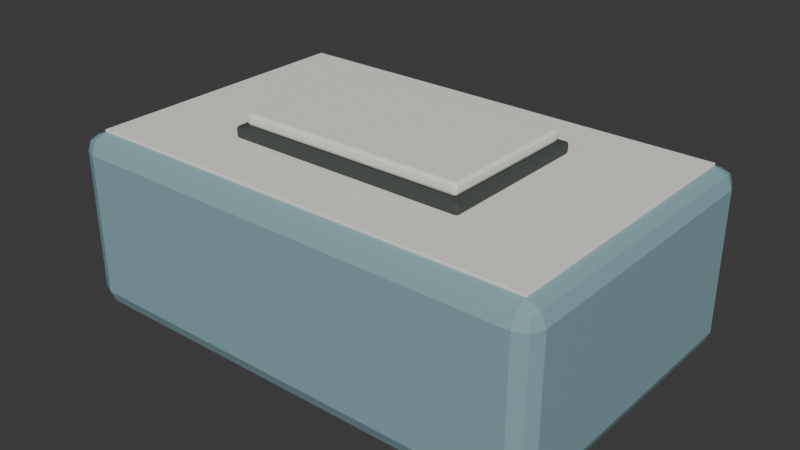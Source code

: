 # Source: wet-wipes-pack-v1.blend  (saved by Blender 5.2.45; exported with 4.5.12 LTS)
import bpy
from mathutils import Matrix  # noqa: F401  (used for matrix-valued properties, if any)

bpy.ops.wm.read_factory_settings(use_empty=True)
scene = bpy.context.scene
scene.name = 'Scene'

# ---- collections
col_collection = bpy.data.collections.new('Collection'); scene.collection.children.link(col_collection)

# ---- materials (node trees are filled in below, after node groups)
mat_main = bpy.data.materials.new('main')
mat_paper_white = bpy.data.materials.new('paper-white')
mat_seam = bpy.data.materials.new('seam')

# ---- material node trees
mat_main.use_nodes = True; mat_main.node_tree.nodes.clear()
_N = mat_main.node_tree.nodes; _L = mat_main.node_tree.links
n0 = _N.new('ShaderNodeBsdfPrincipled'); n0.name = 'Principled BSDF'; n0.location = (-200, 100)
n0.inputs[0].default_value = (0.2542, 0.4287, 0.4678, 1.0)
n0.inputs[2].default_value = 0.42
n0.inputs[10].default_value = 0.005
n1 = _N.new('ShaderNodeOutputMaterial'); n1.name = 'Material Output'; n1.location = (200, 100)
_L.new(n0.outputs[0], n1.inputs[0])
n1.is_active_output = True
mat_paper_white.use_nodes = True; mat_paper_white.node_tree.nodes.clear()
_N = mat_paper_white.node_tree.nodes; _L = mat_paper_white.node_tree.links
n0 = _N.new('ShaderNodeBsdfPrincipled'); n0.name = 'Principled BSDF'; n0.location = (-200, 100)
n0.inputs[0].default_value = (0.8879, 0.8714, 0.807, 1.0)
n0.inputs[2].default_value = 0.85
n0.inputs[10].default_value = 0.005
n1 = _N.new('ShaderNodeOutputMaterial'); n1.name = 'Material Output'; n1.location = (200, 100)
_L.new(n0.outputs[0], n1.inputs[0])
n1.is_active_output = True
mat_seam.use_nodes = True; mat_seam.node_tree.nodes.clear()
_N = mat_seam.node_tree.nodes; _L = mat_seam.node_tree.links
n0 = _N.new('ShaderNodeBsdfPrincipled'); n0.name = 'Principled BSDF'; n0.location = (-200, 100)
n0.inputs[0].default_value = (0.05286, 0.0648, 0.05781, 1.0)
n0.inputs[2].default_value = 0.7
n0.inputs[10].default_value = 0.005
n1 = _N.new('ShaderNodeOutputMaterial'); n1.name = 'Material Output'; n1.location = (200, 100)
_L.new(n0.outputs[0], n1.inputs[0])
n1.is_active_output = True

# ---- world
world_world = bpy.data.worlds.new('World'); scene.world = world_world
world_world.use_nodes = True; world_world.node_tree.nodes.clear()
_N = world_world.node_tree.nodes; _L = world_world.node_tree.links
n0 = _N.new('ShaderNodeOutputWorld'); n0.name = 'World Output'; n0.location = (200, 100)
n1 = _N.new('ShaderNodeBackground'); n1.name = 'Background'; n1.location = (-200, 100)
n1.inputs[0].default_value = (0.05088, 0.05088, 0.05088, 1.0)
_L.new(n1.outputs[0], n0.inputs[0])
n0.is_active_output = True
world_world.color = (0.05088, 0.05088, 0.05088)
world_world.sun_shadow_jitter_overblur = 0.0

# ---- meshes
me_cube_001 = bpy.data.meshes.new('Cube.001')
me_cube_001.from_pydata([(-0.079, -0.049, -0.0305), (-0.079, -0.055, -0.0245), (-0.085, -0.049, -0.0245), (-0.079, -0.05324, -0.02874), (-0.08246, -0.05246, -0.02796), (-0.08324, -0.05324, -0.0245), (-0.08324, -0.049, -0.02874), (-0.079, -0.055, 0.0245), (-0.079, -0.049, 0.0305), (-0.085, -0.049, 0.0245), (-0.079, -0.05324, 0.02874), (-0.08246, -0.05246, 0.02796), (-0.08324, -0.049, 0.02874), (-0.08324, -0.05324, 0.0245), (-0.079, 0.049, -0.0305), (-0.085, 0.049, -0.0245), (-0.079, 0.055, -0.0245), (-0.08324, 0.049, -0.02874), (-0.08246, 0.05246, -0.02796), (-0.08324, 0.05324, -0.0245), (-0.079, 0.05324, -0.02874), (-0.079, 0.049, 0.0305), (-0.079, 0.055, 0.0245), (-0.085, 0.049, 0.0245), (-0.079, 0.05324, 0.02874), (-0.08246, 0.05246, 0.02796), (-0.08324, 0.05324, 0.0245), (-0.08324, 0.049, 0.02874), (0.079, -0.049, -0.0305), (0.085, -0.049, -0.0245), (0.079, -0.055, -0.0245), (0.08324, -0.049, -0.02874), (0.08246, -0.05246, -0.02796), (0.08324, -0.05324, -0.0245), (0.079, -0.05324, -0.02874), (0.079, -0.049, 0.0305), (0.079, -0.055, 0.0245), (0.085, -0.049, 0.0245), (0.079, -0.05324, 0.02874), (0.08246, -0.05246, 0.02796), (0.08324, -0.05324, 0.0245), (0.08324, -0.049, 0.02874), (0.079, 0.049, -0.0305), (0.079, 0.055, -0.0245), (0.085, 0.049, -0.0245), (0.079, 0.05324, -0.02874), (0.08246, 0.05246, -0.02796), (0.08324, 0.05324, -0.0245), (0.08324, 0.049, -0.02874), (0.079, 0.049, 0.0305), (0.085, 0.049, 0.0245), (0.079, 0.055, 0.0245), (0.08324, 0.049, 0.02874), (0.08246, 0.05246, 0.02796), (0.08324, 0.05324, 0.0245), (0.079, 0.05324, 0.02874)], [], [(0, 3, 4, 6), (1, 5, 4, 3), (2, 6, 4, 5), (7, 10, 11, 13), (8, 12, 11, 10), (9, 13, 11, 12), (14, 17, 18, 20), (15, 19, 18, 17), (16, 20, 18, 19), (21, 24, 25, 27), (22, 26, 25, 24), (23, 27, 25, 26), (28, 31, 32, 34), (29, 33, 32, 31), (30, 34, 32, 33), (35, 38, 39, 41), (36, 40, 39, 38), (37, 41, 39, 40), (42, 45, 46, 48), (43, 47, 46, 45), (44, 48, 46, 47), (49, 52, 53, 55), (50, 54, 53, 52), (51, 55, 53, 54), (14, 0, 6, 17), (17, 6, 2, 15), (1, 7, 13, 5), (5, 13, 9, 2), (8, 21, 27, 12), (12, 27, 23, 9), (22, 16, 19, 26), (26, 19, 15, 23), (42, 14, 20, 45), (45, 20, 16, 43), (21, 49, 55, 24), (24, 55, 51, 22), (50, 44, 47, 54), (54, 47, 43, 51), (28, 42, 48, 31), (31, 48, 44, 29), (49, 35, 41, 52), (52, 41, 37, 50), (36, 30, 33, 40), (40, 33, 29, 37), (0, 28, 34, 3), (3, 34, 30, 1), (35, 8, 10, 38), (38, 10, 7, 36), (14, 42, 28, 0), (2, 9, 23, 15), (30, 36, 7, 1), (49, 21, 8, 35), (16, 22, 51, 43), (44, 50, 37, 29)])
_uv = me_cube_001.uv_layers.new(name='UVMap')
_uv.uv.foreach_set('vector', [0.1338, 0.7364, 0.1338, 0.75, 0.1287, 0.75, 0.125, 0.7364, 0.3996, 0.9912, 0.3996, 1.0, 0.3854, 1.0, 0.375, 0.9912, 0.3996, 0.01364, 0.375, 0.01364, 0.375, 0.005763, 0.3996, 0.0, 0.6004, 0.9912, 0.625, 0.9912, 0.625, 0.9963, 0.6004, 1.0, 0.8662, 0.7364, 0.875, 0.7364, 0.875, 0.7442, 0.8662, 0.75, 0.6004, 0.01364, 0.6004, 0.0, 0.6146, 0.0, 0.625, 0.01364, 0.1338, 0.5136, 0.125, 0.5136, 0.125, 0.5058, 0.1338, 0.5, 0.3996, 0.2364, 0.3996, 0.25, 0.3802, 0.2519, 0.375, 0.2364, 0.3996, 0.2588, 0.375, 0.2588, 0.3802, 0.2519, 0.3996, 0.25, 0.8662, 0.5136, 0.8662, 0.5, 0.8713, 0.5, 0.875, 0.5136, 0.6004, 0.2588, 0.6004, 0.25, 0.6198, 0.2471, 0.625, 0.2588, 0.6004, 0.2364, 0.625, 0.2364, 0.6198, 0.2471, 0.6004, 0.25, 0.3662, 0.7364, 0.375, 0.7364, 0.3785, 0.7493, 0.3706, 0.7544, 0.3996, 0.7364, 0.3996, 0.75, 0.3785, 0.7493, 0.375, 0.7364, 0.3996, 0.7588, 0.3706, 0.7544, 0.3785, 0.7493, 0.3996, 0.75, 0.6338, 0.7364, 0.6294, 0.7544, 0.6228, 0.7481, 0.625, 0.7364, 0.6004, 0.7588, 0.6004, 0.75, 0.6228, 0.7481, 0.6294, 0.7544, 0.6004, 0.7364, 0.625, 0.7364, 0.6228, 0.7481, 0.6004, 0.75, 0.3662, 0.5136, 0.3706, 0.4956, 0.3772, 0.5019, 0.375, 0.5136, 0.3996, 0.4912, 0.3996, 0.5, 0.3772, 0.5019, 0.3706, 0.4956, 0.3996, 0.5136, 0.375, 0.5136, 0.3772, 0.5019, 0.3996, 0.5, 0.6338, 0.5136, 0.625, 0.5136, 0.6215, 0.5007, 0.6294, 0.4956, 0.6004, 0.5136, 0.6004, 0.5, 0.6215, 0.5007, 0.625, 0.5136, 0.6004, 0.4912, 0.6294, 0.4956, 0.6215, 0.5007, 0.6004, 0.5, 0.1338, 0.5136, 0.1338, 0.7364, 0.125, 0.7364, 0.125, 0.5136, 0.375, 0.2364, 0.375, 0.01364, 0.3996, 0.01364, 0.3996, 0.2364, 0.3996, 0.9912, 0.6004, 0.9912, 0.6004, 1.0, 0.3996, 1.0, 0.3996, 0.0, 0.6004, 0.0, 0.6004, 0.01364, 0.3996, 0.01364, 0.8662, 0.7364, 0.8662, 0.5136, 0.875, 0.5136, 0.875, 0.7364, 0.625, 0.01364, 0.625, 0.2364, 0.6004, 0.2364, 0.6004, 0.01364, 0.6004, 0.2588, 0.3996, 0.2588, 0.3996, 0.25, 0.6004, 0.25, 0.6004, 0.25, 0.3996, 0.25, 0.3996, 0.2364, 0.6004, 0.2364, 0.3662, 0.5136, 0.1338, 0.5136, 0.1338, 0.5, 0.3706, 0.4956, 0.3706, 0.4956, 0.375, 0.2588, 0.3996, 0.2588, 0.3996, 0.4912, 0.8662, 0.5136, 0.6338, 0.5136, 0.6294, 0.4956, 0.8662, 0.5, 0.625, 0.2588, 0.6294, 0.4956, 0.6004, 0.4912, 0.6004, 0.2588, 0.6004, 0.5136, 0.3996, 0.5136, 0.3996, 0.5, 0.6004, 0.5, 0.6004, 0.5, 0.3996, 0.5, 0.3996, 0.4912, 0.6004, 0.4912, 0.3662, 0.7364, 0.3662, 0.5136, 0.375, 0.5136, 0.375, 0.7364, 0.375, 0.7364, 0.375, 0.5136, 0.3996, 0.5136, 0.3996, 0.7364, 0.6338, 0.5136, 0.6338, 0.7364, 0.625, 0.7364, 0.625, 0.5136, 0.625, 0.5136, 0.625, 0.7364, 0.6004, 0.7364, 0.6004, 0.5136, 0.6004, 0.7588, 0.3996, 0.7588, 0.3996, 0.75, 0.6004, 0.75, 0.6004, 0.75, 0.3996, 0.75, 0.3996, 0.7364, 0.6004, 0.7364, 0.1338, 0.7364, 0.3662, 0.7364, 0.3706, 0.7544, 0.1338, 0.75, 0.375, 0.9912, 0.3706, 0.7544, 0.3996, 0.7588, 0.3996, 0.9912, 0.6338, 0.7364, 0.8662, 0.7364, 0.8662, 0.75, 0.6294, 0.7544, 0.6294, 0.7544, 0.625, 0.9912, 0.6004, 0.9912, 0.6004, 0.7588, 0.1338, 0.5136, 0.3662, 0.5136, 0.3662, 0.7364, 0.1338, 0.7364, 0.3996, 0.01364, 0.6004, 0.01364, 0.6004, 0.2364, 0.3996, 0.2364, 0.3996, 0.7588, 0.6004, 0.7588, 0.6004, 0.9912, 0.3996, 0.9912, 0.6338, 0.5136, 0.8662, 0.5136, 0.8662, 0.7364, 0.6338, 0.7364, 0.3996, 0.2588, 0.6004, 0.2588, 0.6004, 0.4912, 0.3996, 0.4912, 0.3996, 0.5136, 0.6004, 0.5136, 0.6004, 0.7364, 0.3996, 0.7364])
me_cube_001.materials.append(mat_main)
me_cube_001.update()
me_cube_002 = bpy.data.meshes.new('Cube.002')
me_cube_002.from_pydata([(-0.0788, -0.0488, -0.0005), (-0.0788, -0.049, -0.0003), (-0.079, -0.0488, -0.0003), (-0.0788, -0.04894, -0.0004414), (-0.07892, -0.04892, -0.0004155), (-0.07894, -0.04894, -0.0003), (-0.07894, -0.0488, -0.0004414), (-0.0788, -0.049, 0.0003), (-0.0788, -0.0488, 0.0005), (-0.079, -0.0488, 0.0003), (-0.0788, -0.04894, 0.0004414), (-0.07892, -0.04892, 0.0004155), (-0.07894, -0.0488, 0.0004414), (-0.07894, -0.04894, 0.0003), (-0.0788, 0.0488, -0.0005), (-0.079, 0.0488, -0.0003), (-0.0788, 0.049, -0.0003), (-0.07894, 0.0488, -0.0004414), (-0.07892, 0.04892, -0.0004155), (-0.07894, 0.04894, -0.0003), (-0.0788, 0.04894, -0.0004414), (-0.0788, 0.0488, 0.0005), (-0.0788, 0.049, 0.0003), (-0.079, 0.0488, 0.0003), (-0.0788, 0.04894, 0.0004414), (-0.07892, 0.04892, 0.0004155), (-0.07894, 0.04894, 0.0003), (-0.07894, 0.0488, 0.0004414), (0.0788, -0.0488, -0.0005), (0.079, -0.0488, -0.0003), (0.0788, -0.049, -0.0003), (0.07894, -0.0488, -0.0004414), (0.07892, -0.04892, -0.0004155), (0.07894, -0.04894, -0.0003), (0.0788, -0.04894, -0.0004414), (0.0788, -0.0488, 0.0005), (0.0788, -0.049, 0.0003), (0.079, -0.0488, 0.0003), (0.0788, -0.04894, 0.0004414), (0.07892, -0.04892, 0.0004155), (0.07894, -0.04894, 0.0003), (0.07894, -0.0488, 0.0004414), (0.0788, 0.0488, -0.0005), (0.0788, 0.049, -0.0003), (0.079, 0.0488, -0.0003), (0.0788, 0.04894, -0.0004414), (0.07892, 0.04892, -0.0004155), (0.07894, 0.04894, -0.0003), (0.07894, 0.0488, -0.0004414), (0.0788, 0.0488, 0.0005), (0.079, 0.0488, 0.0003), (0.0788, 0.049, 0.0003), (0.07894, 0.0488, 0.0004414), (0.07892, 0.04892, 0.0004155), (0.07894, 0.04894, 0.0003), (0.0788, 0.04894, 0.0004414)], [], [(0, 3, 4, 6), (1, 5, 4, 3), (2, 6, 4, 5), (7, 10, 11, 13), (8, 12, 11, 10), (9, 13, 11, 12), (14, 17, 18, 20), (15, 19, 18, 17), (16, 20, 18, 19), (21, 24, 25, 27), (22, 26, 25, 24), (23, 27, 25, 26), (28, 31, 32, 34), (29, 33, 32, 31), (30, 34, 32, 33), (35, 38, 39, 41), (36, 40, 39, 38), (37, 41, 39, 40), (42, 45, 46, 48), (43, 47, 46, 45), (44, 48, 46, 47), (49, 52, 53, 55), (50, 54, 53, 52), (51, 55, 53, 54), (14, 0, 6, 17), (17, 6, 2, 15), (1, 7, 13, 5), (5, 13, 9, 2), (8, 21, 27, 12), (12, 27, 23, 9), (22, 16, 19, 26), (26, 19, 15, 23), (42, 14, 20, 45), (45, 20, 16, 43), (21, 49, 55, 24), (24, 55, 51, 22), (50, 44, 47, 54), (54, 47, 43, 51), (28, 42, 48, 31), (31, 48, 44, 29), (49, 35, 41, 52), (52, 41, 37, 50), (36, 30, 33, 40), (40, 33, 29, 37), (0, 28, 34, 3), (3, 34, 30, 1), (35, 8, 10, 38), (38, 10, 7, 36), (14, 42, 28, 0), (2, 9, 23, 15), (30, 36, 7, 1), (49, 21, 8, 35), (16, 22, 51, 43), (44, 50, 37, 29)])
_uv = me_cube_002.uv_layers.new(name='UVMap')
_uv.uv.foreach_set('vector', [0.1253, 0.7495, 0.1253, 0.75, 0.1251, 0.75, 0.125, 0.7495, 0.425, 0.9997, 0.425, 1.0, 0.3961, 1.0, 0.375, 0.9997, 0.425, 0.0005102, 0.375, 0.0005102, 0.375, 0.0002156, 0.425, 0.0, 0.575, 0.9997, 0.625, 0.9997, 0.625, 0.9999, 0.575, 1.0, 0.8747, 0.7495, 0.875, 0.7495, 0.875, 0.7498, 0.8747, 0.75, 0.575, 0.0005102, 0.575, 0.0, 0.6039, 0.0, 0.625, 0.0005102, 0.1253, 0.5005, 0.125, 0.5005, 0.125, 0.5002, 0.1253, 0.5, 0.425, 0.2495, 0.425, 0.25, 0.3856, 0.2501, 0.375, 0.2495, 0.425, 0.2503, 0.375, 0.2503, 0.3856, 0.2501, 0.425, 0.25, 0.8747, 0.5005, 0.8747, 0.5, 0.8749, 0.5, 0.875, 0.5005, 0.575, 0.2503, 0.575, 0.25, 0.6144, 0.2499, 0.625, 0.2503, 0.575, 0.2495, 0.625, 0.2495, 0.6144, 0.2499, 0.575, 0.25, 0.3747, 0.7495, 0.375, 0.7495, 0.382, 0.75, 0.3748, 0.7502, 0.425, 0.7495, 0.425, 0.75, 0.382, 0.75, 0.375, 0.7495, 0.425, 0.7503, 0.3748, 0.7502, 0.382, 0.75, 0.425, 0.75, 0.6253, 0.7495, 0.6252, 0.7502, 0.618, 0.7499, 0.625, 0.7495, 0.575, 0.7503, 0.575, 0.75, 0.618, 0.7499, 0.6252, 0.7502, 0.575, 0.7495, 0.625, 0.7495, 0.618, 0.7499, 0.575, 0.75, 0.3747, 0.5005, 0.3748, 0.4998, 0.382, 0.5001, 0.375, 0.5005, 0.425, 0.4997, 0.425, 0.5, 0.382, 0.5001, 0.3748, 0.4998, 0.425, 0.5005, 0.375, 0.5005, 0.382, 0.5001, 0.425, 0.5, 0.6253, 0.5005, 0.625, 0.5005, 0.618, 0.5, 0.6252, 0.4998, 0.575, 0.5005, 0.575, 0.5, 0.618, 0.5, 0.625, 0.5005, 0.575, 0.4997, 0.6252, 0.4998, 0.618, 0.5, 0.575, 0.5, 0.1253, 0.5005, 0.1253, 0.7495, 0.125, 0.7495, 0.125, 0.5005, 0.375, 0.2495, 0.375, 0.0005102, 0.425, 0.0005102, 0.425, 0.2495, 0.425, 0.9997, 0.575, 0.9997, 0.575, 1.0, 0.425, 1.0, 0.425, 0.0, 0.575, 0.0, 0.575, 0.0005102, 0.425, 0.0005102, 0.8747, 0.7495, 0.8747, 0.5005, 0.875, 0.5005, 0.875, 0.7495, 0.625, 0.0005102, 0.625, 0.2495, 0.575, 0.2495, 0.575, 0.0005102, 0.575, 0.2503, 0.425, 0.2503, 0.425, 0.25, 0.575, 0.25, 0.575, 0.25, 0.425, 0.25, 0.425, 0.2495, 0.575, 0.2495, 0.3747, 0.5005, 0.1253, 0.5005, 0.1253, 0.5, 0.3748, 0.4998, 0.3748, 0.4998, 0.375, 0.2503, 0.425, 0.2503, 0.425, 0.4997, 0.8747, 0.5005, 0.6253, 0.5005, 0.6252, 0.4998, 0.8747, 0.5, 0.625, 0.2503, 0.6252, 0.4998, 0.575, 0.4997, 0.575, 0.2503, 0.575, 0.5005, 0.425, 0.5005, 0.425, 0.5, 0.575, 0.5, 0.575, 0.5, 0.425, 0.5, 0.425, 0.4997, 0.575, 0.4997, 0.3747, 0.7495, 0.3747, 0.5005, 0.375, 0.5005, 0.375, 0.7495, 0.375, 0.7495, 0.375, 0.5005, 0.425, 0.5005, 0.425, 0.7495, 0.6253, 0.5005, 0.6253, 0.7495, 0.625, 0.7495, 0.625, 0.5005, 0.625, 0.5005, 0.625, 0.7495, 0.575, 0.7495, 0.575, 0.5005, 0.575, 0.7503, 0.425, 0.7503, 0.425, 0.75, 0.575, 0.75, 0.575, 0.75, 0.425, 0.75, 0.425, 0.7495, 0.575, 0.7495, 0.1253, 0.7495, 0.3747, 0.7495, 0.3748, 0.7502, 0.1253, 0.75, 0.375, 0.9997, 0.3748, 0.7502, 0.425, 0.7503, 0.425, 0.9997, 0.6253, 0.7495, 0.8747, 0.7495, 0.8747, 0.75, 0.6252, 0.7502, 0.6252, 0.7502, 0.625, 0.9997, 0.575, 0.9997, 0.575, 0.7503, 0.1253, 0.5005, 0.3747, 0.5005, 0.3747, 0.7495, 0.1253, 0.7495, 0.425, 0.0005102, 0.575, 0.0005102, 0.575, 0.2495, 0.425, 0.2495, 0.425, 0.7503, 0.575, 0.7503, 0.575, 0.9997, 0.425, 0.9997, 0.6253, 0.5005, 0.8747, 0.5005, 0.8747, 0.7495, 0.6253, 0.7495, 0.425, 0.2503, 0.575, 0.2503, 0.575, 0.4997, 0.425, 0.4997, 0.425, 0.5005, 0.575, 0.5005, 0.575, 0.7495, 0.425, 0.7495])
me_cube_002.materials.append(mat_paper_white)
me_cube_002.update()
me_cube_003 = bpy.data.meshes.new('Cube.003')
me_cube_003.from_pydata([(-0.0415, -0.0265, -0.002), (-0.0415, -0.0275, -0.001), (-0.0425, -0.0265, -0.001), (-0.0415, -0.02721, -0.001707), (-0.04208, -0.02708, -0.001577), (-0.04221, -0.02721, -0.001), (-0.04221, -0.0265, -0.001707), (-0.0415, -0.0275, 0.001), (-0.0415, -0.0265, 0.002), (-0.0425, -0.0265, 0.001), (-0.0415, -0.02721, 0.001707), (-0.04208, -0.02708, 0.001577), (-0.04221, -0.0265, 0.001707), (-0.04221, -0.02721, 0.001), (-0.0415, 0.0265, -0.002), (-0.0425, 0.0265, -0.001), (-0.0415, 0.0275, -0.001), (-0.04221, 0.0265, -0.001707), (-0.04208, 0.02708, -0.001577), (-0.04221, 0.02721, -0.001), (-0.0415, 0.02721, -0.001707), (-0.0415, 0.0265, 0.002), (-0.0415, 0.0275, 0.001), (-0.0425, 0.0265, 0.001), (-0.0415, 0.02721, 0.001707), (-0.04208, 0.02708, 0.001577), (-0.04221, 0.02721, 0.001), (-0.04221, 0.0265, 0.001707), (0.0415, -0.0265, -0.002), (0.0425, -0.0265, -0.001), (0.0415, -0.0275, -0.001), (0.04221, -0.0265, -0.001707), (0.04208, -0.02708, -0.001577), (0.04221, -0.02721, -0.001), (0.0415, -0.02721, -0.001707), (0.0415, -0.0265, 0.002), (0.0415, -0.0275, 0.001), (0.0425, -0.0265, 0.001), (0.0415, -0.02721, 0.001707), (0.04208, -0.02708, 0.001577), (0.04221, -0.02721, 0.001), (0.04221, -0.0265, 0.001707), (0.0415, 0.0265, -0.002), (0.0415, 0.0275, -0.001), (0.0425, 0.0265, -0.001), (0.0415, 0.02721, -0.001707), (0.04208, 0.02708, -0.001577), (0.04221, 0.02721, -0.001), (0.04221, 0.0265, -0.001707), (0.0415, 0.0265, 0.002), (0.0425, 0.0265, 0.001), (0.0415, 0.0275, 0.001), (0.04221, 0.0265, 0.001707), (0.04208, 0.02708, 0.001577), (0.04221, 0.02721, 0.001), (0.0415, 0.02721, 0.001707)], [], [(0, 3, 4, 6), (1, 5, 4, 3), (2, 6, 4, 5), (7, 10, 11, 13), (8, 12, 11, 10), (9, 13, 11, 12), (14, 17, 18, 20), (15, 19, 18, 17), (16, 20, 18, 19), (21, 24, 25, 27), (22, 26, 25, 24), (23, 27, 25, 26), (28, 31, 32, 34), (29, 33, 32, 31), (30, 34, 32, 33), (35, 38, 39, 41), (36, 40, 39, 38), (37, 41, 39, 40), (42, 45, 46, 48), (43, 47, 46, 45), (44, 48, 46, 47), (49, 52, 53, 55), (50, 54, 53, 52), (51, 55, 53, 54), (14, 0, 6, 17), (17, 6, 2, 15), (1, 7, 13, 5), (5, 13, 9, 2), (8, 21, 27, 12), (12, 27, 23, 9), (22, 16, 19, 26), (26, 19, 15, 23), (42, 14, 20, 45), (45, 20, 16, 43), (21, 49, 55, 24), (24, 55, 51, 22), (50, 44, 47, 54), (54, 47, 43, 51), (28, 42, 48, 31), (31, 48, 44, 29), (49, 35, 41, 52), (52, 41, 37, 50), (36, 30, 33, 40), (40, 33, 29, 37), (0, 28, 34, 3), (3, 34, 30, 1), (35, 8, 10, 38), (38, 10, 7, 36), (14, 42, 28, 0), (2, 9, 23, 15), (30, 36, 7, 1), (49, 21, 8, 35), (16, 22, 51, 43), (44, 50, 37, 29)])
_uv = me_cube_003.uv_layers.new(name='UVMap')
_uv.uv.foreach_set('vector', [0.1279, 0.7455, 0.1279, 0.75, 0.1262, 0.75, 0.125, 0.7455, 0.4375, 0.9971, 0.4375, 1.0, 0.4014, 1.0, 0.375, 0.9971, 0.4375, 0.004545, 0.375, 0.004545, 0.375, 0.001921, 0.4375, 0.0, 0.5625, 0.9971, 0.625, 0.9971, 0.625, 0.9988, 0.5625, 1.0, 0.8721, 0.7455, 0.875, 0.7455, 0.875, 0.7481, 0.8721, 0.75, 0.5625, 0.004545, 0.5625, 0.0, 0.5986, 0.0, 0.625, 0.004545, 0.1279, 0.5045, 0.125, 0.5045, 0.125, 0.5019, 0.1279, 0.5, 0.4375, 0.2455, 0.4375, 0.25, 0.3882, 0.2506, 0.375, 0.2455, 0.4375, 0.2529, 0.375, 0.2529, 0.3882, 0.2506, 0.4375, 0.25, 0.8721, 0.5045, 0.8721, 0.5, 0.8738, 0.5, 0.875, 0.5045, 0.5625, 0.2529, 0.5625, 0.25, 0.6118, 0.249, 0.625, 0.2529, 0.5625, 0.2455, 0.625, 0.2455, 0.6118, 0.249, 0.5625, 0.25, 0.3721, 0.7455, 0.375, 0.7455, 0.3838, 0.7498, 0.3735, 0.7515, 0.4375, 0.7455, 0.4375, 0.75, 0.3838, 0.7498, 0.375, 0.7455, 0.4375, 0.7529, 0.3735, 0.7515, 0.3838, 0.7498, 0.4375, 0.75, 0.6279, 0.7455, 0.6265, 0.7515, 0.6166, 0.7494, 0.625, 0.7455, 0.5625, 0.7529, 0.5625, 0.75, 0.6166, 0.7494, 0.6265, 0.7515, 0.5625, 0.7455, 0.625, 0.7455, 0.6166, 0.7494, 0.5625, 0.75, 0.3721, 0.5045, 0.3735, 0.4985, 0.3834, 0.5006, 0.375, 0.5045, 0.4375, 0.4971, 0.4375, 0.5, 0.3834, 0.5006, 0.3735, 0.4985, 0.4375, 0.5045, 0.375, 0.5045, 0.3834, 0.5006, 0.4375, 0.5, 0.6279, 0.5045, 0.625, 0.5045, 0.6162, 0.5002, 0.6265, 0.4985, 0.5625, 0.5045, 0.5625, 0.5, 0.6162, 0.5002, 0.625, 0.5045, 0.5625, 0.4971, 0.6265, 0.4985, 0.6162, 0.5002, 0.5625, 0.5, 0.1279, 0.5045, 0.1279, 0.7455, 0.125, 0.7455, 0.125, 0.5045, 0.375, 0.2455, 0.375, 0.004545, 0.4375, 0.004545, 0.4375, 0.2455, 0.4375, 0.9971, 0.5625, 0.9971, 0.5625, 1.0, 0.4375, 1.0, 0.4375, 0.0, 0.5625, 0.0, 0.5625, 0.004545, 0.4375, 0.004545, 0.8721, 0.7455, 0.8721, 0.5045, 0.875, 0.5045, 0.875, 0.7455, 0.625, 0.004545, 0.625, 0.2455, 0.5625, 0.2455, 0.5625, 0.004545, 0.5625, 0.2529, 0.4375, 0.2529, 0.4375, 0.25, 0.5625, 0.25, 0.5625, 0.25, 0.4375, 0.25, 0.4375, 0.2455, 0.5625, 0.2455, 0.3721, 0.5045, 0.1279, 0.5045, 0.1279, 0.5, 0.3735, 0.4985, 0.3735, 0.4985, 0.375, 0.2529, 0.4375, 0.2529, 0.4375, 0.4971, 0.8721, 0.5045, 0.6279, 0.5045, 0.6265, 0.4985, 0.8721, 0.5, 0.625, 0.2529, 0.6265, 0.4985, 0.5625, 0.4971, 0.5625, 0.2529, 0.5625, 0.5045, 0.4375, 0.5045, 0.4375, 0.5, 0.5625, 0.5, 0.5625, 0.5, 0.4375, 0.5, 0.4375, 0.4971, 0.5625, 0.4971, 0.3721, 0.7455, 0.3721, 0.5045, 0.375, 0.5045, 0.375, 0.7455, 0.375, 0.7455, 0.375, 0.5045, 0.4375, 0.5045, 0.4375, 0.7455, 0.6279, 0.5045, 0.6279, 0.7455, 0.625, 0.7455, 0.625, 0.5045, 0.625, 0.5045, 0.625, 0.7455, 0.5625, 0.7455, 0.5625, 0.5045, 0.5625, 0.7529, 0.4375, 0.7529, 0.4375, 0.75, 0.5625, 0.75, 0.5625, 0.75, 0.4375, 0.75, 0.4375, 0.7455, 0.5625, 0.7455, 0.1279, 0.7455, 0.3721, 0.7455, 0.3735, 0.7515, 0.1279, 0.75, 0.375, 0.9971, 0.3735, 0.7515, 0.4375, 0.7529, 0.4375, 0.9971, 0.6279, 0.7455, 0.8721, 0.7455, 0.8721, 0.75, 0.6265, 0.7515, 0.6265, 0.7515, 0.625, 0.9971, 0.5625, 0.9971, 0.5625, 0.7529, 0.1279, 0.5045, 0.3721, 0.5045, 0.3721, 0.7455, 0.1279, 0.7455, 0.4375, 0.004545, 0.5625, 0.004545, 0.5625, 0.2455, 0.4375, 0.2455, 0.4375, 0.7529, 0.5625, 0.7529, 0.5625, 0.9971, 0.4375, 0.9971, 0.6279, 0.5045, 0.8721, 0.5045, 0.8721, 0.7455, 0.6279, 0.7455, 0.4375, 0.2529, 0.5625, 0.2529, 0.5625, 0.4971, 0.4375, 0.4971, 0.4375, 0.5045, 0.5625, 0.5045, 0.5625, 0.7455, 0.4375, 0.7455])
me_cube_003.materials.append(mat_seam)
me_cube_003.update()
me_cube_004 = bpy.data.meshes.new('Cube.004')
me_cube_004.from_pydata([(-0.039, -0.024, -0.002), (-0.039, -0.025, -0.001), (-0.04, -0.024, -0.001), (-0.039, -0.02471, -0.001707), (-0.03958, -0.02458, -0.001577), (-0.03971, -0.02471, -0.001), (-0.03971, -0.024, -0.001707), (-0.039, -0.025, 0.001), (-0.039, -0.024, 0.002), (-0.04, -0.024, 0.001), (-0.039, -0.02471, 0.001707), (-0.03958, -0.02458, 0.001577), (-0.03971, -0.024, 0.001707), (-0.03971, -0.02471, 0.001), (-0.039, 0.024, -0.002), (-0.04, 0.024, -0.001), (-0.039, 0.025, -0.001), (-0.03971, 0.024, -0.001707), (-0.03958, 0.02458, -0.001577), (-0.03971, 0.02471, -0.001), (-0.039, 0.02471, -0.001707), (-0.039, 0.024, 0.002), (-0.039, 0.025, 0.001), (-0.04, 0.024, 0.001), (-0.039, 0.02471, 0.001707), (-0.03958, 0.02458, 0.001577), (-0.03971, 0.02471, 0.001), (-0.03971, 0.024, 0.001707), (0.039, -0.024, -0.002), (0.04, -0.024, -0.001), (0.039, -0.025, -0.001), (0.03971, -0.024, -0.001707), (0.03958, -0.02458, -0.001577), (0.03971, -0.02471, -0.001), (0.039, -0.02471, -0.001707), (0.039, -0.024, 0.002), (0.039, -0.025, 0.001), (0.04, -0.024, 0.001), (0.039, -0.02471, 0.001707), (0.03958, -0.02458, 0.001577), (0.03971, -0.02471, 0.001), (0.03971, -0.024, 0.001707), (0.039, 0.024, -0.002), (0.039, 0.025, -0.001), (0.04, 0.024, -0.001), (0.039, 0.02471, -0.001707), (0.03958, 0.02458, -0.001577), (0.03971, 0.02471, -0.001), (0.03971, 0.024, -0.001707), (0.039, 0.024, 0.002), (0.04, 0.024, 0.001), (0.039, 0.025, 0.001), (0.03971, 0.024, 0.001707), (0.03958, 0.02458, 0.001577), (0.03971, 0.02471, 0.001), (0.039, 0.02471, 0.001707)], [], [(0, 3, 4, 6), (1, 5, 4, 3), (2, 6, 4, 5), (7, 10, 11, 13), (8, 12, 11, 10), (9, 13, 11, 12), (14, 17, 18, 20), (15, 19, 18, 17), (16, 20, 18, 19), (21, 24, 25, 27), (22, 26, 25, 24), (23, 27, 25, 26), (28, 31, 32, 34), (29, 33, 32, 31), (30, 34, 32, 33), (35, 38, 39, 41), (36, 40, 39, 38), (37, 41, 39, 40), (42, 45, 46, 48), (43, 47, 46, 45), (44, 48, 46, 47), (49, 52, 53, 55), (50, 54, 53, 52), (51, 55, 53, 54), (14, 0, 6, 17), (17, 6, 2, 15), (1, 7, 13, 5), (5, 13, 9, 2), (8, 21, 27, 12), (12, 27, 23, 9), (22, 16, 19, 26), (26, 19, 15, 23), (42, 14, 20, 45), (45, 20, 16, 43), (21, 49, 55, 24), (24, 55, 51, 22), (50, 44, 47, 54), (54, 47, 43, 51), (28, 42, 48, 31), (31, 48, 44, 29), (49, 35, 41, 52), (52, 41, 37, 50), (36, 30, 33, 40), (40, 33, 29, 37), (0, 28, 34, 3), (3, 34, 30, 1), (35, 8, 10, 38), (38, 10, 7, 36), (14, 42, 28, 0), (2, 9, 23, 15), (30, 36, 7, 1), (49, 21, 8, 35), (16, 22, 51, 43), (44, 50, 37, 29)])
_uv = me_cube_004.uv_layers.new(name='UVMap')
_uv.uv.foreach_set('vector', [0.1281, 0.745, 0.1281, 0.75, 0.1263, 0.75, 0.125, 0.745, 0.4375, 0.9969, 0.4375, 1.0, 0.4014, 1.0, 0.375, 0.9969, 0.4375, 0.005, 0.375, 0.005, 0.375, 0.002113, 0.4375, 0.0, 0.5625, 0.9969, 0.625, 0.9969, 0.625, 0.9987, 0.5625, 1.0, 0.8719, 0.745, 0.875, 0.745, 0.875, 0.7479, 0.8719, 0.75, 0.5625, 0.005, 0.5625, 0.0, 0.5986, 0.0, 0.625, 0.005, 0.1281, 0.505, 0.125, 0.505, 0.125, 0.5021, 0.1281, 0.5, 0.4375, 0.245, 0.4375, 0.25, 0.3882, 0.2507, 0.375, 0.245, 0.4375, 0.2531, 0.375, 0.2531, 0.3882, 0.2507, 0.4375, 0.25, 0.8719, 0.505, 0.8719, 0.5, 0.8737, 0.5, 0.875, 0.505, 0.5625, 0.2531, 0.5625, 0.25, 0.6118, 0.2489, 0.625, 0.2531, 0.5625, 0.245, 0.625, 0.245, 0.6118, 0.2489, 0.5625, 0.25, 0.3719, 0.745, 0.375, 0.745, 0.3838, 0.7497, 0.3734, 0.7516, 0.4375, 0.745, 0.4375, 0.75, 0.3838, 0.7497, 0.375, 0.745, 0.4375, 0.7531, 0.3734, 0.7516, 0.3838, 0.7497, 0.4375, 0.75, 0.6281, 0.745, 0.6266, 0.7516, 0.6166, 0.7493, 0.625, 0.745, 0.5625, 0.7531, 0.5625, 0.75, 0.6166, 0.7493, 0.6266, 0.7516, 0.5625, 0.745, 0.625, 0.745, 0.6166, 0.7493, 0.5625, 0.75, 0.3719, 0.505, 0.3734, 0.4984, 0.3834, 0.5007, 0.375, 0.505, 0.4375, 0.4969, 0.4375, 0.5, 0.3834, 0.5007, 0.3734, 0.4984, 0.4375, 0.505, 0.375, 0.505, 0.3834, 0.5007, 0.4375, 0.5, 0.6281, 0.505, 0.625, 0.505, 0.6162, 0.5003, 0.6266, 0.4984, 0.5625, 0.505, 0.5625, 0.5, 0.6162, 0.5003, 0.625, 0.505, 0.5625, 0.4969, 0.6266, 0.4984, 0.6162, 0.5003, 0.5625, 0.5, 0.1281, 0.505, 0.1281, 0.745, 0.125, 0.745, 0.125, 0.505, 0.375, 0.245, 0.375, 0.005, 0.4375, 0.005, 0.4375, 0.245, 0.4375, 0.9969, 0.5625, 0.9969, 0.5625, 1.0, 0.4375, 1.0, 0.4375, 0.0, 0.5625, 0.0, 0.5625, 0.005, 0.4375, 0.005, 0.8719, 0.745, 0.8719, 0.505, 0.875, 0.505, 0.875, 0.745, 0.625, 0.005, 0.625, 0.245, 0.5625, 0.245, 0.5625, 0.005, 0.5625, 0.2531, 0.4375, 0.2531, 0.4375, 0.25, 0.5625, 0.25, 0.5625, 0.25, 0.4375, 0.25, 0.4375, 0.245, 0.5625, 0.245, 0.3719, 0.505, 0.1281, 0.505, 0.1281, 0.5, 0.3734, 0.4984, 0.3734, 0.4984, 0.375, 0.2531, 0.4375, 0.2531, 0.4375, 0.4969, 0.8719, 0.505, 0.6281, 0.505, 0.6266, 0.4984, 0.8719, 0.5, 0.625, 0.2531, 0.6266, 0.4984, 0.5625, 0.4969, 0.5625, 0.2531, 0.5625, 0.505, 0.4375, 0.505, 0.4375, 0.5, 0.5625, 0.5, 0.5625, 0.5, 0.4375, 0.5, 0.4375, 0.4969, 0.5625, 0.4969, 0.3719, 0.745, 0.3719, 0.505, 0.375, 0.505, 0.375, 0.745, 0.375, 0.745, 0.375, 0.505, 0.4375, 0.505, 0.4375, 0.745, 0.6281, 0.505, 0.6281, 0.745, 0.625, 0.745, 0.625, 0.505, 0.625, 0.505, 0.625, 0.745, 0.5625, 0.745, 0.5625, 0.505, 0.5625, 0.7531, 0.4375, 0.7531, 0.4375, 0.75, 0.5625, 0.75, 0.5625, 0.75, 0.4375, 0.75, 0.4375, 0.745, 0.5625, 0.745, 0.1281, 0.745, 0.3719, 0.745, 0.3734, 0.7516, 0.1281, 0.75, 0.375, 0.9969, 0.3734, 0.7516, 0.4375, 0.7531, 0.4375, 0.9969, 0.6281, 0.745, 0.8719, 0.745, 0.8719, 0.75, 0.6266, 0.7516, 0.6266, 0.7516, 0.625, 0.9969, 0.5625, 0.9969, 0.5625, 0.7531, 0.1281, 0.505, 0.3719, 0.505, 0.3719, 0.745, 0.1281, 0.745, 0.4375, 0.005, 0.5625, 0.005, 0.5625, 0.245, 0.4375, 0.245, 0.4375, 0.7531, 0.5625, 0.7531, 0.5625, 0.9969, 0.4375, 0.9969, 0.6281, 0.505, 0.8719, 0.505, 0.8719, 0.745, 0.6281, 0.745, 0.4375, 0.2531, 0.5625, 0.2531, 0.5625, 0.4969, 0.4375, 0.4969, 0.4375, 0.505, 0.5625, 0.505, 0.5625, 0.745, 0.4375, 0.745])
me_cube_004.materials.append(mat_paper_white)
me_cube_004.update()

# ---- objects
ob_soft_body = bpy.data.objects.new('soft-body', me_cube_001)
ob_top_seal = bpy.data.objects.new('top-seal', me_cube_002)
ob_lid_frame = bpy.data.objects.new('lid-frame', me_cube_003)
ob_lid = bpy.data.objects.new('lid', me_cube_004)

# ---- transforms, parenting, visibility, modifiers, constraints
ob_soft_body.location = (0.0, 0.0, 0.0305)
ob_top_seal.location = (0.0, 0.0, 0.0615)
ob_lid_frame.location = (0.0, 0.0, 0.064)
ob_lid.location = (0.0, 0.0, 0.068)

# ---- collection membership
col_collection.objects.link(ob_soft_body)
col_collection.objects.link(ob_top_seal)
col_collection.objects.link(ob_lid_frame)
col_collection.objects.link(ob_lid)

# ---- scene / render settings (as saved in the file)
scene.frame_start = 1; scene.frame_end = 250; scene.frame_set(1)
scene.render.engine = 'BLENDER_EEVEE_NEXT'
scene.render.bake_bias = 0.0
scene.render.bake_samples = 0
scene.render.compositor_device = 'GPU'
scene.eevee.use_volume_custom_range = False
scene.eevee.fast_gi_thickness_near = 0.1
scene.eevee.fast_gi_thickness_far = 0.0
scene.eevee.ray_tracing_options.screen_trace_thickness = 0.1
bpy.context.view_layer.update()

# ---- added for rendering (the .blend has no active camera and no usable light): camera, sun
cam_auto = bpy.data.cameras.new('AutoCamera')
cam_auto.lens = 50.0
cam_auto.sensor_width = 36.0
cam_auto.clip_end = 1000.0
ob_auto_camera = bpy.data.objects.new('AutoCamera', cam_auto)
scene.collection.objects.link(ob_auto_camera)
ob_auto_camera.location = (0.198223, -0.237867, 0.193578)
ob_auto_camera.rotation_euler = (1.09748, -7.21219e-08, 0.694738)
scene.camera = ob_auto_camera
light_auto_sun = bpy.data.lights.new('AutoSun', 'SUN')
light_auto_sun.energy = 3.0
light_auto_sun.angle = 0.0523599
ob_auto_sun = bpy.data.objects.new('AutoSun', light_auto_sun)
scene.collection.objects.link(ob_auto_sun)
ob_auto_sun.rotation_euler = (0.872665, 0.174533, 0.523599)
bpy.context.view_layer.update()
